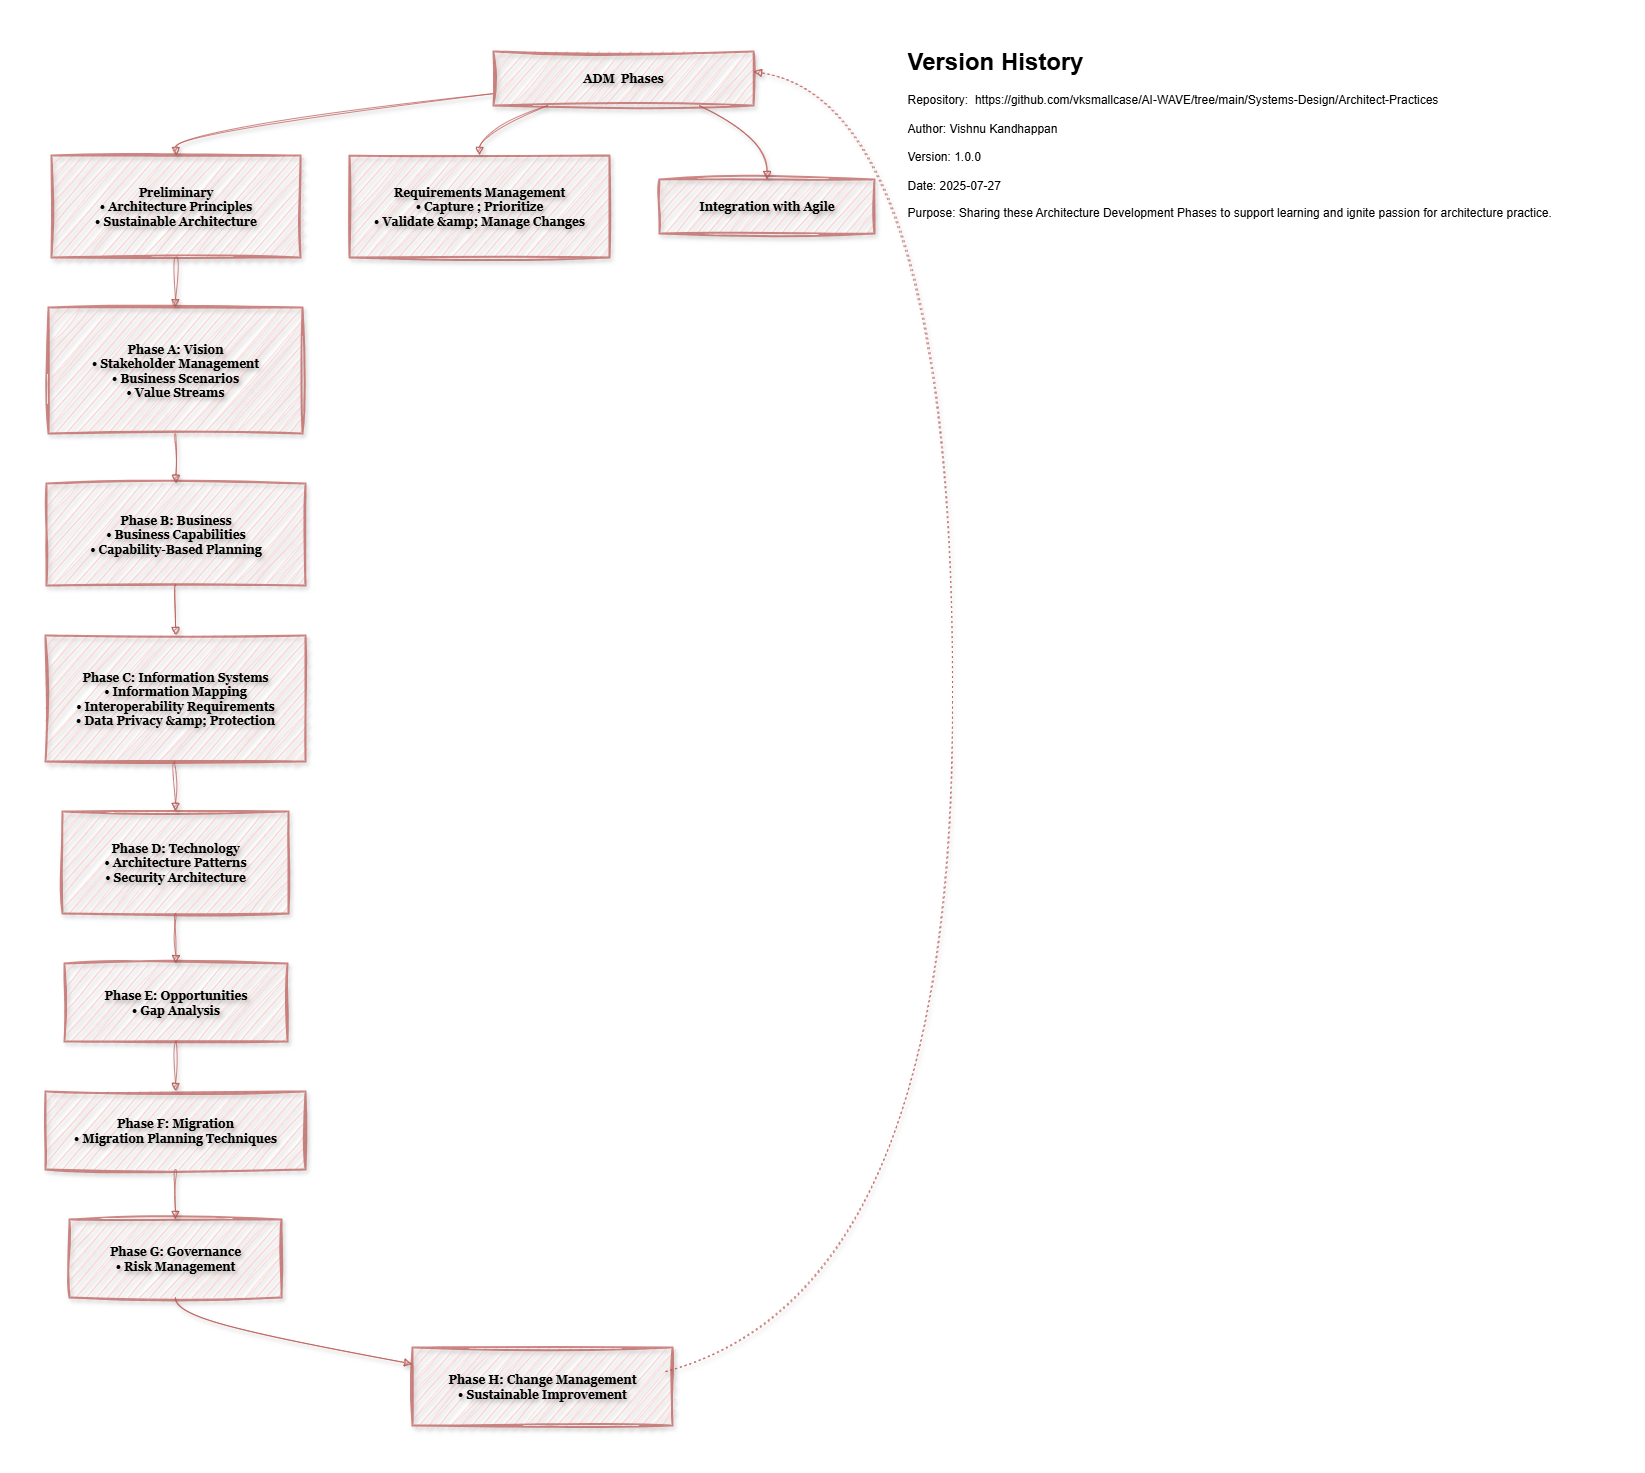

The diagram above was exported from draw.io. Its source (the exported page's mxGraphModel, read from the mxfile embedded in the PNG):
<mxGraphModel dx="917" dy="460" grid="1" gridSize="10" guides="1" tooltips="1" connect="1" arrows="1" fold="1" page="1" pageScale="1" pageWidth="850" pageHeight="1100" math="0" shadow="0">
  <root>
    <mxCell id="0" />
    <mxCell id="1" parent="0" />
    <mxCell id="YQCqimwyU-JMV_gzmI5q-1" value="ADM  Phases" style="whiteSpace=wrap;strokeWidth=2;sketch=1;curveFitting=1;jiggle=2;shadow=1;fillColor=#f8cecc;strokeColor=#b85450;opacity=70;fontStyle=1;fontFamily=Georgia;labelBackgroundColor=none;labelBorderColor=none;textShadow=1;" parent="1" vertex="1">
      <mxGeometry x="468" y="20" width="260" height="54" as="geometry" />
    </mxCell>
    <mxCell id="YQCqimwyU-JMV_gzmI5q-2" value="Preliminary&#10;• Architecture Principles&#10;• Sustainable Architecture" style="whiteSpace=wrap;strokeWidth=2;sketch=1;curveFitting=1;jiggle=2;shadow=1;fillColor=#f8cecc;strokeColor=#b85450;opacity=70;fontStyle=1;fontFamily=Georgia;labelBackgroundColor=none;labelBorderColor=none;textShadow=1;" parent="1" vertex="1">
      <mxGeometry x="26" y="124" width="249" height="102" as="geometry" />
    </mxCell>
    <mxCell id="YQCqimwyU-JMV_gzmI5q-3" value="Phase A: Vision&#10;• Stakeholder Management&#10;• Business Scenarios&#10;• Value Streams" style="whiteSpace=wrap;strokeWidth=2;sketch=1;curveFitting=1;jiggle=2;shadow=1;fillColor=#f8cecc;strokeColor=#b85450;opacity=70;fontStyle=1;fontFamily=Georgia;labelBackgroundColor=none;labelBorderColor=none;textShadow=1;" parent="1" vertex="1">
      <mxGeometry x="23" y="276" width="254" height="126" as="geometry" />
    </mxCell>
    <mxCell id="YQCqimwyU-JMV_gzmI5q-4" value="Phase B: Business&#10;• Business Capabilities&#10;• Capability-Based Planning" style="whiteSpace=wrap;strokeWidth=2;sketch=1;curveFitting=1;jiggle=2;shadow=1;fillColor=#f8cecc;strokeColor=#b85450;opacity=70;fontStyle=1;fontFamily=Georgia;labelBackgroundColor=none;labelBorderColor=none;textShadow=1;" parent="1" vertex="1">
      <mxGeometry x="21" y="452" width="259" height="102" as="geometry" />
    </mxCell>
    <mxCell id="YQCqimwyU-JMV_gzmI5q-5" value="Phase C: Information Systems&#10;• Information Mapping&#10;• Interoperability Requirements&#10;• Data Privacy &amp;amp; Protection" style="whiteSpace=wrap;strokeWidth=2;sketch=1;curveFitting=1;jiggle=2;shadow=1;fillColor=#f8cecc;strokeColor=#b85450;opacity=70;fontStyle=1;fontFamily=Georgia;labelBackgroundColor=none;labelBorderColor=none;textShadow=1;" parent="1" vertex="1">
      <mxGeometry x="20" y="604" width="260" height="126" as="geometry" />
    </mxCell>
    <mxCell id="YQCqimwyU-JMV_gzmI5q-6" value="Phase D: Technology&#10;• Architecture Patterns&#10;• Security Architecture" style="whiteSpace=wrap;strokeWidth=2;sketch=1;curveFitting=1;jiggle=2;shadow=1;fillColor=#f8cecc;strokeColor=#b85450;opacity=70;fontStyle=1;fontFamily=Georgia;labelBackgroundColor=none;labelBorderColor=none;textShadow=1;" parent="1" vertex="1">
      <mxGeometry x="37" y="780" width="226" height="102" as="geometry" />
    </mxCell>
    <mxCell id="YQCqimwyU-JMV_gzmI5q-7" value="Phase E: Opportunities&#10;• Gap Analysis" style="whiteSpace=wrap;strokeWidth=2;sketch=1;curveFitting=1;jiggle=2;shadow=1;fillColor=#f8cecc;strokeColor=#b85450;opacity=70;fontStyle=1;fontFamily=Georgia;labelBackgroundColor=none;labelBorderColor=none;textShadow=1;" parent="1" vertex="1">
      <mxGeometry x="39" y="932" width="223" height="78" as="geometry" />
    </mxCell>
    <mxCell id="YQCqimwyU-JMV_gzmI5q-8" value="Phase F: Migration&#10;• Migration Planning Techniques" style="whiteSpace=wrap;strokeWidth=2;sketch=1;curveFitting=1;jiggle=2;shadow=1;fillColor=#f8cecc;strokeColor=#b85450;opacity=70;fontStyle=1;fontFamily=Georgia;labelBackgroundColor=none;labelBorderColor=none;textShadow=1;" parent="1" vertex="1">
      <mxGeometry x="20" y="1060" width="260" height="78" as="geometry" />
    </mxCell>
    <mxCell id="YQCqimwyU-JMV_gzmI5q-9" value="Phase G: Governance&#10;• Risk Management" style="whiteSpace=wrap;strokeWidth=2;sketch=1;curveFitting=1;jiggle=2;shadow=1;fillColor=#f8cecc;strokeColor=#b85450;opacity=70;fontStyle=1;fontFamily=Georgia;labelBackgroundColor=none;labelBorderColor=none;textShadow=1;" parent="1" vertex="1">
      <mxGeometry x="44" y="1188" width="212" height="78" as="geometry" />
    </mxCell>
    <mxCell id="YQCqimwyU-JMV_gzmI5q-10" value="Phase H: Change Management&#10;• Sustainable Improvement" style="whiteSpace=wrap;strokeWidth=2;sketch=1;curveFitting=1;jiggle=2;shadow=1;fillColor=#f8cecc;strokeColor=#b85450;opacity=70;fontStyle=1;fontFamily=Georgia;labelBackgroundColor=none;labelBorderColor=none;textShadow=1;" parent="1" vertex="1">
      <mxGeometry x="387" y="1316" width="260" height="78" as="geometry" />
    </mxCell>
    <mxCell id="YQCqimwyU-JMV_gzmI5q-11" value="Requirements Management&#10;• Capture ; Prioritize&#10;• Validate &amp;amp; Manage Changes" style="whiteSpace=wrap;strokeWidth=2;sketch=1;curveFitting=1;jiggle=2;shadow=1;fillColor=#f8cecc;strokeColor=#b85450;opacity=70;fontStyle=1;fontFamily=Georgia;labelBackgroundColor=none;labelBorderColor=none;textShadow=1;" parent="1" vertex="1">
      <mxGeometry x="324" y="124" width="260" height="102" as="geometry" />
    </mxCell>
    <mxCell id="YQCqimwyU-JMV_gzmI5q-12" value="Integration with Agile" style="whiteSpace=wrap;strokeWidth=2;sketch=1;curveFitting=1;jiggle=2;shadow=1;fillColor=#f8cecc;strokeColor=#b85450;opacity=70;fontStyle=1;fontFamily=Georgia;labelBackgroundColor=none;labelBorderColor=none;textShadow=1;" parent="1" vertex="1">
      <mxGeometry x="634" y="148" width="215" height="54" as="geometry" />
    </mxCell>
    <mxCell id="YQCqimwyU-JMV_gzmI5q-13" value="" style="curved=1;startArrow=none;endArrow=block;exitX=0;exitY=0.78;entryX=0.5;entryY=0;rounded=0;sketch=1;curveFitting=1;jiggle=2;shadow=1;fillColor=#f8cecc;strokeColor=#b85450;opacity=70;fontStyle=1;fontFamily=Georgia;labelBackgroundColor=none;labelBorderColor=none;textShadow=1;" parent="1" source="YQCqimwyU-JMV_gzmI5q-1" target="YQCqimwyU-JMV_gzmI5q-2" edge="1">
      <mxGeometry relative="1" as="geometry">
        <Array as="points">
          <mxPoint x="150" y="99" />
        </Array>
      </mxGeometry>
    </mxCell>
    <mxCell id="YQCqimwyU-JMV_gzmI5q-14" value="" style="curved=1;startArrow=none;endArrow=block;exitX=0.5;exitY=1;entryX=0.5;entryY=0;rounded=0;sketch=1;curveFitting=1;jiggle=2;shadow=1;fillColor=#f8cecc;strokeColor=#b85450;opacity=70;fontStyle=1;fontFamily=Georgia;labelBackgroundColor=none;labelBorderColor=none;textShadow=1;" parent="1" source="YQCqimwyU-JMV_gzmI5q-2" target="YQCqimwyU-JMV_gzmI5q-3" edge="1">
      <mxGeometry relative="1" as="geometry">
        <Array as="points" />
      </mxGeometry>
    </mxCell>
    <mxCell id="YQCqimwyU-JMV_gzmI5q-15" value="" style="curved=1;startArrow=none;endArrow=block;exitX=0.5;exitY=1;entryX=0.5;entryY=0;rounded=0;sketch=1;curveFitting=1;jiggle=2;shadow=1;fillColor=#f8cecc;strokeColor=#b85450;opacity=70;fontStyle=1;fontFamily=Georgia;labelBackgroundColor=none;labelBorderColor=none;textShadow=1;" parent="1" source="YQCqimwyU-JMV_gzmI5q-3" target="YQCqimwyU-JMV_gzmI5q-4" edge="1">
      <mxGeometry relative="1" as="geometry">
        <Array as="points" />
      </mxGeometry>
    </mxCell>
    <mxCell id="YQCqimwyU-JMV_gzmI5q-16" value="" style="curved=1;startArrow=none;endArrow=block;exitX=0.5;exitY=1;entryX=0.5;entryY=0;rounded=0;sketch=1;curveFitting=1;jiggle=2;shadow=1;fillColor=#f8cecc;strokeColor=#b85450;opacity=70;fontStyle=1;fontFamily=Georgia;labelBackgroundColor=none;labelBorderColor=none;textShadow=1;" parent="1" source="YQCqimwyU-JMV_gzmI5q-4" target="YQCqimwyU-JMV_gzmI5q-5" edge="1">
      <mxGeometry relative="1" as="geometry">
        <Array as="points" />
      </mxGeometry>
    </mxCell>
    <mxCell id="YQCqimwyU-JMV_gzmI5q-17" value="" style="curved=1;startArrow=none;endArrow=block;exitX=0.5;exitY=1;entryX=0.5;entryY=0;rounded=0;sketch=1;curveFitting=1;jiggle=2;shadow=1;fillColor=#f8cecc;strokeColor=#b85450;opacity=70;fontStyle=1;fontFamily=Georgia;labelBackgroundColor=none;labelBorderColor=none;textShadow=1;" parent="1" source="YQCqimwyU-JMV_gzmI5q-5" target="YQCqimwyU-JMV_gzmI5q-6" edge="1">
      <mxGeometry relative="1" as="geometry">
        <Array as="points" />
      </mxGeometry>
    </mxCell>
    <mxCell id="YQCqimwyU-JMV_gzmI5q-18" value="" style="curved=1;startArrow=none;endArrow=block;exitX=0.5;exitY=1;entryX=0.5;entryY=0;rounded=0;sketch=1;curveFitting=1;jiggle=2;shadow=1;fillColor=#f8cecc;strokeColor=#b85450;opacity=70;fontStyle=1;fontFamily=Georgia;labelBackgroundColor=none;labelBorderColor=none;textShadow=1;" parent="1" source="YQCqimwyU-JMV_gzmI5q-6" target="YQCqimwyU-JMV_gzmI5q-7" edge="1">
      <mxGeometry relative="1" as="geometry">
        <Array as="points" />
      </mxGeometry>
    </mxCell>
    <mxCell id="YQCqimwyU-JMV_gzmI5q-19" value="" style="curved=1;startArrow=none;endArrow=block;exitX=0.5;exitY=1;entryX=0.5;entryY=0;rounded=0;sketch=1;curveFitting=1;jiggle=2;shadow=1;fillColor=#f8cecc;strokeColor=#b85450;opacity=70;fontStyle=1;fontFamily=Georgia;labelBackgroundColor=none;labelBorderColor=none;textShadow=1;" parent="1" source="YQCqimwyU-JMV_gzmI5q-7" target="YQCqimwyU-JMV_gzmI5q-8" edge="1">
      <mxGeometry relative="1" as="geometry">
        <Array as="points" />
      </mxGeometry>
    </mxCell>
    <mxCell id="YQCqimwyU-JMV_gzmI5q-20" value="" style="curved=1;startArrow=none;endArrow=block;exitX=0.5;exitY=1;entryX=0.5;entryY=0;rounded=0;sketch=1;curveFitting=1;jiggle=2;shadow=1;fillColor=#f8cecc;strokeColor=#b85450;opacity=70;fontStyle=1;fontFamily=Georgia;labelBackgroundColor=none;labelBorderColor=none;textShadow=1;" parent="1" source="YQCqimwyU-JMV_gzmI5q-8" target="YQCqimwyU-JMV_gzmI5q-9" edge="1">
      <mxGeometry relative="1" as="geometry">
        <Array as="points" />
      </mxGeometry>
    </mxCell>
    <mxCell id="YQCqimwyU-JMV_gzmI5q-21" value="" style="curved=1;startArrow=none;endArrow=block;exitX=0.5;exitY=1;entryX=0;entryY=0.21;rounded=0;sketch=1;curveFitting=1;jiggle=2;shadow=1;fillColor=#f8cecc;strokeColor=#b85450;opacity=70;fontStyle=1;fontFamily=Georgia;labelBackgroundColor=none;labelBorderColor=none;textShadow=1;" parent="1" source="YQCqimwyU-JMV_gzmI5q-9" target="YQCqimwyU-JMV_gzmI5q-10" edge="1">
      <mxGeometry relative="1" as="geometry">
        <Array as="points">
          <mxPoint x="150" y="1291" />
        </Array>
      </mxGeometry>
    </mxCell>
    <mxCell id="YQCqimwyU-JMV_gzmI5q-22" value="" style="curved=1;startArrow=none;endArrow=block;exitX=0.21;exitY=1;entryX=0.5;entryY=0;rounded=0;sketch=1;curveFitting=1;jiggle=2;shadow=1;fillColor=#f8cecc;strokeColor=#b85450;opacity=70;fontStyle=1;fontFamily=Georgia;labelBackgroundColor=none;labelBorderColor=none;textShadow=1;" parent="1" source="YQCqimwyU-JMV_gzmI5q-1" target="YQCqimwyU-JMV_gzmI5q-11" edge="1">
      <mxGeometry relative="1" as="geometry">
        <Array as="points">
          <mxPoint x="454" y="99" />
        </Array>
      </mxGeometry>
    </mxCell>
    <mxCell id="YQCqimwyU-JMV_gzmI5q-23" value="" style="curved=1;startArrow=none;endArrow=block;exitX=0.79;exitY=1;entryX=0.5;entryY=0;rounded=0;sketch=1;curveFitting=1;jiggle=2;shadow=1;fillColor=#f8cecc;strokeColor=#b85450;opacity=70;fontStyle=1;fontFamily=Georgia;labelBackgroundColor=none;labelBorderColor=none;textShadow=1;" parent="1" source="YQCqimwyU-JMV_gzmI5q-1" target="YQCqimwyU-JMV_gzmI5q-12" edge="1">
      <mxGeometry relative="1" as="geometry">
        <Array as="points">
          <mxPoint x="742" y="99" />
        </Array>
      </mxGeometry>
    </mxCell>
    <mxCell id="YQCqimwyU-JMV_gzmI5q-24" value="" style="curved=1;dashed=1;dashPattern=2 3;startArrow=none;endArrow=block;exitX=0.973;exitY=0.399;entryX=1;entryY=0.5;rounded=0;sketch=1;curveFitting=1;jiggle=2;shadow=1;fillColor=#f8cecc;strokeColor=#b85450;opacity=70;fontStyle=1;fontFamily=Georgia;labelBackgroundColor=none;labelBorderColor=none;textShadow=1;exitDx=0;exitDy=0;exitPerimeter=0;entryDx=0;entryDy=0;" parent="1" edge="1">
      <mxGeometry relative="1" as="geometry">
        <Array as="points">
          <mxPoint x="927" y="1267.62" />
          <mxPoint x="927" y="75.62" />
        </Array>
        <mxPoint x="639.98" y="1340.122" as="sourcePoint" />
        <mxPoint x="728" y="40" as="targetPoint" />
      </mxGeometry>
    </mxCell>
    <mxCell id="eckxLxLy5NBCvNCusWuV-1" value="&lt;h1 style=&quot;margin-top: 0px;&quot;&gt;Version History&lt;/h1&gt;&lt;p&gt;&lt;font style=&quot;color: rgb(0, 0, 0);&quot;&gt;Repository:&amp;nbsp;&lt;/font&gt;&lt;font style=&quot;color: rgb(0, 0, 0);&quot;&gt; &lt;/font&gt;https://github.com/vksmallcase/AI-WAVE/tree/main/Systems-Design/Architect-Practices&lt;br&gt;&lt;span style=&quot;color: light-dark(rgb(0, 0, 0), rgb(255, 255, 255));&quot;&gt;&lt;br&gt;Author: Vishnu Kandhappan&lt;br&gt;&lt;/span&gt;&lt;span style=&quot;color: light-dark(rgb(0, 0, 0), rgb(255, 255, 255));&quot;&gt;&lt;br&gt;Version: 1.0.0&lt;br&gt;&lt;/span&gt;&lt;span style=&quot;color: light-dark(rgb(0, 0, 0), rgb(255, 255, 255));&quot;&gt;&lt;br&gt;Date: 2025-07-27&lt;/span&gt;&lt;span style=&quot;color: light-dark(rgb(0, 0, 0), rgb(255, 255, 255));&quot;&gt;&lt;br&gt;&lt;/span&gt;&lt;/p&gt;&lt;p&gt;&lt;span style=&quot;color: light-dark(rgb(0, 0, 0), rgb(255, 255, 255));&quot;&gt;Purpose: Sharing these Architecture Development Phases to support learning and ignite passion for architecture practice.&lt;/span&gt;&lt;/p&gt;" style="text;html=1;whiteSpace=wrap;overflow=hidden;rounded=0;labelBackgroundColor=none;labelBorderColor=none;" vertex="1" parent="1">
      <mxGeometry x="880" y="9" width="700" height="267" as="geometry" />
    </mxCell>
  </root>
</mxGraphModel>